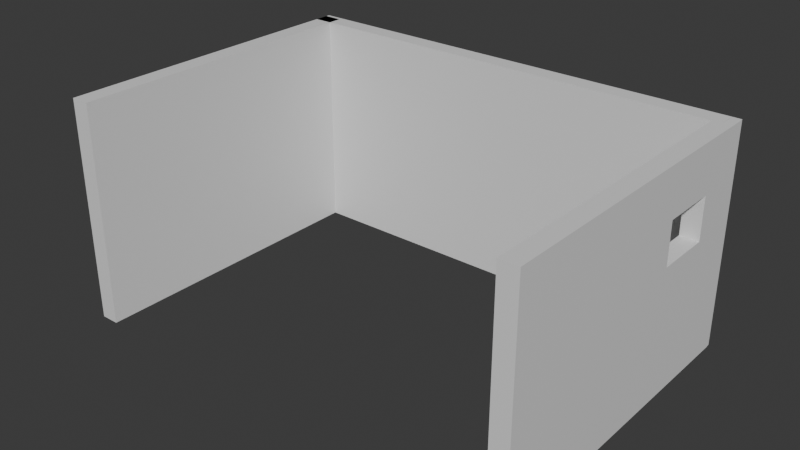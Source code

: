 # Source: superWall.blend  (saved by Blender 4.2.66; exported with 4.5.12 LTS)
import bpy
from mathutils import Matrix  # noqa: F401  (used for matrix-valued properties, if any)

bpy.ops.wm.read_factory_settings(use_empty=True)
scene = bpy.context.scene
scene.name = 'Scene'

# ---- collections
col_collection = bpy.data.collections.new('Collection'); scene.collection.children.link(col_collection)

# ---- materials (node trees are filled in below, after node groups)
mat_material = bpy.data.materials.new('Material')
mat_material.alpha_threshold = 0.0
mat_material.use_transparent_shadow = False
mat_material.roughness = 0.5
mat_material.line_color = (0.0, 0.0, 0.0, 1.0)
mat_material_001 = bpy.data.materials.new('Material.001')
mat_material_001.alpha_threshold = 0.0
mat_material_001.use_transparent_shadow = False
mat_material_001.roughness = 0.5
mat_material_001.line_color = (0.0, 0.0, 0.0, 1.0)
mat_material_003 = bpy.data.materials.new('Material.003')
mat_material_003.alpha_threshold = 0.0
mat_material_003.use_transparent_shadow = False
mat_material_003.roughness = 0.5
mat_material_003.line_color = (0.0, 0.0, 0.0, 1.0)

# ---- material node trees
mat_material.use_nodes = True; mat_material.node_tree.nodes.clear()
_N = mat_material.node_tree.nodes; _L = mat_material.node_tree.links
n0 = _N.new('ShaderNodeOutputMaterial'); n0.name = 'Material Output'; n0.location = (300, 300)
n1 = _N.new('ShaderNodeBsdfPrincipled'); n1.name = 'Principled BSDF'; n1.location = (10, 300)
n1.inputs[3].default_value = 1.45
_L.new(n1.outputs[0], n0.inputs[0])
n0.is_active_output = True
mat_material_001.use_nodes = True; mat_material_001.node_tree.nodes.clear()
_N = mat_material_001.node_tree.nodes; _L = mat_material_001.node_tree.links
n0 = _N.new('ShaderNodeOutputMaterial'); n0.name = 'Material Output'; n0.location = (300, 300)
n1 = _N.new('ShaderNodeBsdfPrincipled'); n1.name = 'Principled BSDF'; n1.location = (10, 300)
n1.inputs[3].default_value = 1.45
_L.new(n1.outputs[0], n0.inputs[0])
n0.is_active_output = True
mat_material_003.use_nodes = True; mat_material_003.node_tree.nodes.clear()
_N = mat_material_003.node_tree.nodes; _L = mat_material_003.node_tree.links
n0 = _N.new('ShaderNodeOutputMaterial'); n0.name = 'Material Output'; n0.location = (300, 300)
n1 = _N.new('ShaderNodeBsdfPrincipled'); n1.name = 'Principled BSDF'; n1.location = (10, 300)
n1.inputs[3].default_value = 1.45
_L.new(n1.outputs[0], n0.inputs[0])
n0.is_active_output = True

# ---- world
world_world = bpy.data.worlds.new('World'); scene.world = world_world
world_world.use_nodes = True; world_world.node_tree.nodes.clear()
_N = world_world.node_tree.nodes; _L = world_world.node_tree.links
n0 = _N.new('ShaderNodeOutputWorld'); n0.name = 'World Output'; n0.location = (300, 300)
n1 = _N.new('ShaderNodeBackground'); n1.name = 'Background'; n1.location = (10, 300)
n1.inputs[0].default_value = (0.05088, 0.05088, 0.05088, 1.0)
_L.new(n1.outputs[0], n0.inputs[0])
n0.is_active_output = True
world_world.color = (0.05088, 0.05088, 0.05088)
world_world.sun_shadow_jitter_overblur = 0.0

# ---- meshes
me_cube = bpy.data.meshes.new('Cube')
me_cube.from_pydata([(1.0, 1.0, 1.0), (1.0, 1.0, -1.0), (1.0, -1.0, 1.0), (1.0, -1.0, -1.0), (-1.0, 1.0, 1.0), (-1.0, 1.0, -1.0), (-1.0, -1.0, 1.0), (-1.0, -1.0, -1.0), (-1.0, 0.3321, -0.1645), (-1.0, 0.3321, -0.5476), (-1.0, 0.6874, -0.5476), (-1.0, 0.6874, -0.1645), (1.0, 0.3321, -0.1645), (1.0, 0.6874, -0.1645), (1.0, 0.6874, -0.5476), (1.0, 0.3321, -0.5476)], [], [(0, 4, 6, 2), (3, 2, 6, 7), (11, 4, 5, 10), (10, 5, 7, 6, 4, 11, 8, 9), (5, 1, 3, 7), (14, 1, 0, 13), (13, 0, 2, 3, 1, 14, 15, 12), (5, 4, 0, 1), (14, 10, 9, 15), (11, 10, 14, 13), (11, 13, 12, 8), (8, 12, 15, 9)])
_uv = me_cube.uv_layers.new(name='UVMap')
_uv.uv.foreach_set('vector', [0.625, 0.5, 0.875, 0.5, 0.875, 0.75, 0.625, 0.75, 0.375, 0.75, 0.625, 0.75, 0.625, 1.0, 0.375, 1.0, 0.4794, 0.2109, 0.625, 0.25, 0.375, 0.25, 0.4315, 0.2109, 0.4315, 0.2109, 0.375, 0.25, 0.375, 0.0, 0.625, 0.0, 0.625, 0.25, 0.4794, 0.2109, 0.4794, 0.1665, 0.4315, 0.1665, 0.125, 0.5, 0.375, 0.5, 0.375, 0.75, 0.125, 0.75, 0.4315, 0.5391, 0.375, 0.5, 0.625, 0.5, 0.4794, 0.5391, 0.4794, 0.5391, 0.625, 0.5, 0.625, 0.75, 0.375, 0.75, 0.375, 0.5, 0.4315, 0.5391, 0.4315, 0.5835, 0.4794, 0.5835, 0.375, 0.25, 0.625, 0.25, 0.625, 0.5, 0.375, 0.5, 0.375, 0.25, 0.375, 0.25, 0.375, 0.0, 0.375, 0.0, 0.4817, 0.5, 0.4817, 0.25, 0.4992, 0.25, 0.4992, 0.5, 0.375, 0.5, 0.375, 0.5, 0.375, 0.75, 0.375, 0.75, 0.4817, 0.75, 0.4992, 0.75, 0.4992, 1.0, 0.4817, 1.0])
me_cube.materials.append(mat_material)
me_cube.use_mirror_vertex_groups = False
me_cube.update()
me_cube_001 = bpy.data.meshes.new('Cube.001')
me_cube_001.from_pydata([(1.0, 1.0, 1.0), (1.0, 1.0, -1.0), (1.0, -1.0, 1.0), (1.0, -1.0, -1.0), (-1.0, 1.0, 1.0), (-1.0, 1.0, -1.0), (-1.0, -1.0, 1.0), (-1.0, -1.0, -1.0)], [], [(0, 4, 6, 2), (3, 2, 6, 7), (7, 6, 4, 5), (5, 1, 3, 7), (1, 0, 2, 3), (5, 4, 0, 1)])
_uv = me_cube_001.uv_layers.new(name='UVMap')
_uv.uv.foreach_set('vector', [0.625, 0.5, 0.875, 0.5, 0.875, 0.75, 0.625, 0.75, 0.375, 0.75, 0.625, 0.75, 0.625, 1.0, 0.375, 1.0, 0.375, 0.0, 0.625, 0.0, 0.625, 0.25, 0.375, 0.25, 0.125, 0.5, 0.375, 0.5, 0.375, 0.75, 0.125, 0.75, 0.375, 0.5, 0.625, 0.5, 0.625, 0.75, 0.375, 0.75, 0.375, 0.25, 0.625, 0.25, 0.625, 0.5, 0.375, 0.5])
me_cube_001.materials.append(mat_material_001)
me_cube_001.use_mirror_vertex_groups = False
me_cube_001.update()
me_cube_003 = bpy.data.meshes.new('Cube.003')
me_cube_003.from_pydata([(1.0, 1.0, 1.0), (1.0, 1.0, -1.0), (1.0, -1.0, 1.0), (1.0, -1.0, -1.0), (-1.0, 1.0, 1.0), (-1.0, 1.0, -1.0), (-1.0, -1.0, 1.0), (-1.0, -1.0, -1.0)], [], [(0, 4, 6, 2), (3, 2, 6, 7), (7, 6, 4, 5), (5, 1, 3, 7), (1, 0, 2, 3), (5, 4, 0, 1)])
_uv = me_cube_003.uv_layers.new(name='UVMap')
_uv.uv.foreach_set('vector', [0.625, 0.5, 0.875, 0.5, 0.875, 0.75, 0.625, 0.75, 0.375, 0.75, 0.625, 0.75, 0.625, 1.0, 0.375, 1.0, 0.375, 0.0, 0.625, 0.0, 0.625, 0.25, 0.375, 0.25, 0.125, 0.5, 0.375, 0.5, 0.375, 0.75, 0.125, 0.75, 0.375, 0.5, 0.625, 0.5, 0.625, 0.75, 0.375, 0.75, 0.375, 0.25, 0.625, 0.25, 0.625, 0.5, 0.375, 0.5])
me_cube_003.materials.append(mat_material_003)
me_cube_003.use_mirror_vertex_groups = False
me_cube_003.update()

# ---- objects
ob_cube = bpy.data.objects.new('Cube', me_cube)
ob_cube_001 = bpy.data.objects.new('Cube.001', me_cube_001)
ob_cube_002 = bpy.data.objects.new('Cube.002', me_cube_003)

# ---- transforms, parenting, visibility, modifiers, constraints
ob_cube.location = (13.48, 0.35, 0.0)
ob_cube.rotation_euler = (0.0, 3.142, 0.0)
ob_cube.scale = (0.5, 8.67, 6.0)
ob_cube.lock_rotations_4d = False
ob_cube.empty_display_type = 'ARROWS'
ob_cube.lineart.crease_threshold = 0.0
ob_cube_001.location = (1.33, 8.72, 0.0)
ob_cube_001.rotation_euler = (0.0, 0.0, 1.571)
ob_cube_001.scale = (0.5, 12.63, 6.0)
ob_cube_001.lock_rotations_4d = False
ob_cube_001.empty_display_type = 'ARROWS'
ob_cube_001.lineart.crease_threshold = 0.0
ob_cube_002.location = (-10.8, 0.35, 0.0)
ob_cube_002.scale = (0.5, 8.67, 6.0)
ob_cube_002.lock_rotations_4d = False
ob_cube_002.empty_display_type = 'ARROWS'
ob_cube_002.lineart.crease_threshold = 0.0

# ---- collection membership
col_collection.objects.link(ob_cube)
col_collection.objects.link(ob_cube_001)
col_collection.objects.link(ob_cube_002)

# ---- scene / render settings (as saved in the file)
scene.frame_start = 1; scene.frame_end = 250; scene.frame_set(1)
scene.render.engine = 'BLENDER_EEVEE_NEXT'
bpy.context.view_layer.update()

# ---- added for rendering (the .blend has no active camera and no usable light): camera, sun
cam_auto = bpy.data.cameras.new('AutoCamera')
cam_auto.lens = 50.0
cam_auto.sensor_width = 36.0
cam_auto.clip_end = 1000.0
ob_auto_camera = bpy.data.objects.new('AutoCamera', cam_auto)
scene.collection.objects.link(ob_auto_camera)
ob_auto_camera.location = (31.8967, -36.218, 24.4453)
ob_auto_camera.rotation_euler = (1.09748, -7.21219e-08, 0.694738)
scene.camera = ob_auto_camera
light_auto_sun = bpy.data.lights.new('AutoSun', 'SUN')
light_auto_sun.energy = 3.0
light_auto_sun.angle = 0.0523599
ob_auto_sun = bpy.data.objects.new('AutoSun', light_auto_sun)
scene.collection.objects.link(ob_auto_sun)
ob_auto_sun.rotation_euler = (0.872665, 0.174533, 0.523599)
bpy.context.view_layer.update()
